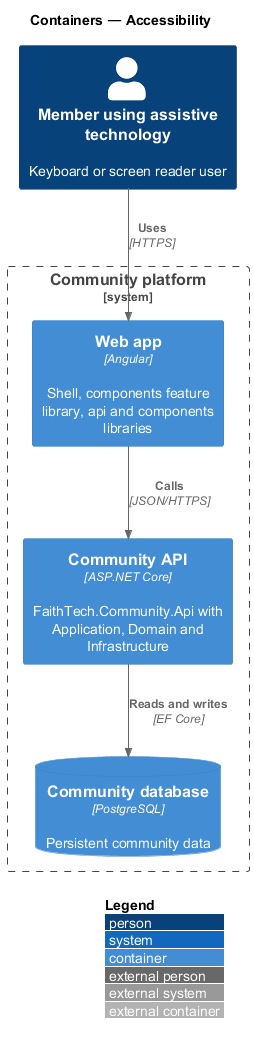

The diagram above was rendered by PlantUML. Its source (embedded in the PNG):
@startuml
!include <C4/C4_Container>
LAYOUT_WITH_LEGEND()
title Containers — Accessibility
Person(user, "Member using assistive technology", "Keyboard or screen reader user")
System_Boundary(ftc, "Community platform") {
  Container(web, "Web app", "Angular", "Shell, components feature library, api and components libraries")
  Container(api, "Community API", "ASP.NET Core", "FaithTech.Community.Api with Application, Domain and Infrastructure")
  ContainerDb(db, "Community database", "PostgreSQL", "Persistent community data")
}
Rel(user, web, "Uses", "HTTPS")
Rel(web, api, "Calls", "JSON/HTTPS")
Rel(api, db, "Reads and writes", "EF Core")
@enduml